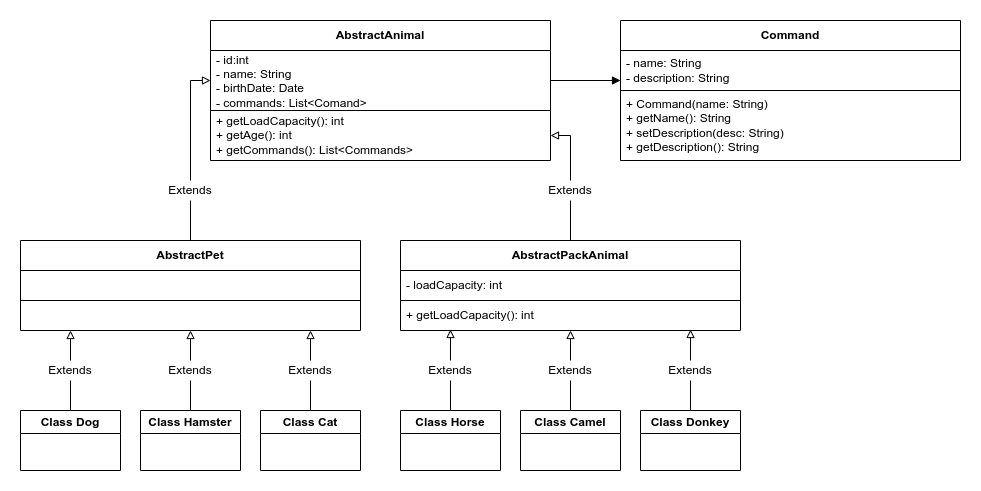

The diagram above was exported from draw.io. Its source (the exported page's mxGraphModel, read from the mxfile embedded in the PNG):
<mxGraphModel dx="818" dy="554" grid="1" gridSize="10" guides="1" tooltips="1" connect="1" arrows="1" fold="1" page="1" pageScale="1" pageWidth="1100" pageHeight="850" math="0" shadow="0">
  <root>
    <mxCell id="0" />
    <mxCell id="1" parent="0" />
    <mxCell id="ADzDSRlf3Pm5XtJuz25F-7" style="edgeStyle=orthogonalEdgeStyle;rounded=0;orthogonalLoop=1;jettySize=auto;html=1;endArrow=block;endFill=0;exitX=0.5;exitY=0;exitDx=0;exitDy=0;" parent="1" source="ADzDSRlf3Pm5XtJuz25F-3" edge="1">
      <mxGeometry relative="1" as="geometry">
        <mxPoint x="70" y="680" as="targetPoint" />
      </mxGeometry>
    </mxCell>
    <mxCell id="ADzDSRlf3Pm5XtJuz25F-3" value="Class Dog" style="swimlane;whiteSpace=wrap;html=1;fillStyle=solid;" parent="1" vertex="1">
      <mxGeometry x="20" y="760" width="100" height="60" as="geometry" />
    </mxCell>
    <mxCell id="ADzDSRlf3Pm5XtJuz25F-8" style="edgeStyle=orthogonalEdgeStyle;rounded=0;orthogonalLoop=1;jettySize=auto;html=1;entryX=0.5;entryY=1;entryDx=0;entryDy=0;endArrow=block;endFill=0;" parent="1" source="ADzDSRlf3Pm5XtJuz25F-4" edge="1">
      <mxGeometry relative="1" as="geometry">
        <mxPoint x="190" y="680" as="targetPoint" />
      </mxGeometry>
    </mxCell>
    <mxCell id="ADzDSRlf3Pm5XtJuz25F-4" value="Class Hamster" style="swimlane;whiteSpace=wrap;html=1;fillStyle=solid;" parent="1" vertex="1">
      <mxGeometry x="140" y="760" width="100" height="60" as="geometry" />
    </mxCell>
    <mxCell id="ADzDSRlf3Pm5XtJuz25F-9" style="edgeStyle=orthogonalEdgeStyle;rounded=0;orthogonalLoop=1;jettySize=auto;html=1;endArrow=block;endFill=0;" parent="1" source="ADzDSRlf3Pm5XtJuz25F-5" edge="1">
      <mxGeometry relative="1" as="geometry">
        <mxPoint x="310" y="680" as="targetPoint" />
      </mxGeometry>
    </mxCell>
    <mxCell id="ADzDSRlf3Pm5XtJuz25F-5" value="Class Cat" style="swimlane;whiteSpace=wrap;html=1;fillStyle=solid;" parent="1" vertex="1">
      <mxGeometry x="260" y="760" width="100" height="60" as="geometry" />
    </mxCell>
    <mxCell id="ipe4ve2AvDhWx7teMTjK-5" style="edgeStyle=orthogonalEdgeStyle;rounded=0;orthogonalLoop=1;jettySize=auto;html=1;entryX=0;entryY=0.5;entryDx=0;entryDy=0;endArrow=block;endFill=0;" edge="1" parent="1" source="ADzDSRlf3Pm5XtJuz25F-10" target="ADzDSRlf3Pm5XtJuz25F-29">
      <mxGeometry relative="1" as="geometry" />
    </mxCell>
    <mxCell id="ADzDSRlf3Pm5XtJuz25F-10" value="&lt;b&gt;AbstractPet&lt;br&gt;&lt;/b&gt;" style="swimlane;fontStyle=0;childLayout=stackLayout;horizontal=1;startSize=30;horizontalStack=0;resizeParent=1;resizeParentMax=0;resizeLast=0;collapsible=1;marginBottom=0;whiteSpace=wrap;html=1;fillStyle=solid;" parent="1" vertex="1">
      <mxGeometry x="20" y="590" width="340" height="90" as="geometry" />
    </mxCell>
    <mxCell id="ADzDSRlf3Pm5XtJuz25F-12" value="Item 2" style="text;strokeColor=default;fillColor=none;align=left;verticalAlign=middle;spacingLeft=4;spacingRight=4;overflow=hidden;points=[[0,0.5],[1,0.5]];portConstraint=eastwest;rotatable=0;whiteSpace=wrap;html=1;fontColor=none;noLabel=1;" parent="ADzDSRlf3Pm5XtJuz25F-10" vertex="1">
      <mxGeometry y="30" width="340" height="30" as="geometry" />
    </mxCell>
    <mxCell id="ADzDSRlf3Pm5XtJuz25F-13" value="Item 3" style="text;strokeColor=none;fillColor=none;align=left;verticalAlign=middle;spacingLeft=4;spacingRight=4;overflow=hidden;points=[[0,0.5],[1,0.5]];portConstraint=eastwest;rotatable=0;whiteSpace=wrap;html=1;fontColor=none;noLabel=1;" parent="ADzDSRlf3Pm5XtJuz25F-10" vertex="1">
      <mxGeometry y="60" width="340" height="30" as="geometry" />
    </mxCell>
    <mxCell id="ADzDSRlf3Pm5XtJuz25F-25" style="edgeStyle=orthogonalEdgeStyle;rounded=0;orthogonalLoop=1;jettySize=auto;html=1;entryX=0.147;entryY=0.967;entryDx=0;entryDy=0;entryPerimeter=0;endArrow=block;endFill=0;exitX=0.5;exitY=0;exitDx=0;exitDy=0;" parent="1" source="ADzDSRlf3Pm5XtJuz25F-14" target="ADzDSRlf3Pm5XtJuz25F-24" edge="1">
      <mxGeometry relative="1" as="geometry" />
    </mxCell>
    <mxCell id="ADzDSRlf3Pm5XtJuz25F-14" value="Class Horse" style="swimlane;whiteSpace=wrap;html=1;fillStyle=solid;" parent="1" vertex="1">
      <mxGeometry x="400" y="760" width="100" height="60" as="geometry" />
    </mxCell>
    <mxCell id="ADzDSRlf3Pm5XtJuz25F-26" style="edgeStyle=orthogonalEdgeStyle;rounded=0;orthogonalLoop=1;jettySize=auto;html=1;entryX=0.5;entryY=1;entryDx=0;entryDy=0;entryPerimeter=0;endArrow=block;endFill=0;" parent="1" source="ADzDSRlf3Pm5XtJuz25F-15" target="ADzDSRlf3Pm5XtJuz25F-24" edge="1">
      <mxGeometry relative="1" as="geometry" />
    </mxCell>
    <mxCell id="ADzDSRlf3Pm5XtJuz25F-15" value="Class Camel" style="swimlane;whiteSpace=wrap;html=1;fillStyle=solid;" parent="1" vertex="1">
      <mxGeometry x="520" y="760" width="100" height="60" as="geometry" />
    </mxCell>
    <mxCell id="ADzDSRlf3Pm5XtJuz25F-27" style="edgeStyle=orthogonalEdgeStyle;rounded=0;orthogonalLoop=1;jettySize=auto;html=1;entryX=0.853;entryY=0.967;entryDx=0;entryDy=0;entryPerimeter=0;endArrow=block;endFill=0;" parent="1" source="ADzDSRlf3Pm5XtJuz25F-16" target="ADzDSRlf3Pm5XtJuz25F-24" edge="1">
      <mxGeometry relative="1" as="geometry" />
    </mxCell>
    <mxCell id="ADzDSRlf3Pm5XtJuz25F-16" value="Class Donkey" style="swimlane;whiteSpace=wrap;html=1;fillStyle=solid;" parent="1" vertex="1">
      <mxGeometry x="640" y="760" width="100" height="60" as="geometry" />
    </mxCell>
    <mxCell id="ADzDSRlf3Pm5XtJuz25F-17" value="Extends" style="text;html=1;strokeColor=none;fillColor=default;align=center;verticalAlign=middle;whiteSpace=wrap;rounded=0;fillStyle=solid;" parent="1" vertex="1">
      <mxGeometry x="40" y="710" width="60" height="20" as="geometry" />
    </mxCell>
    <mxCell id="ADzDSRlf3Pm5XtJuz25F-20" value="Extends" style="text;html=1;strokeColor=none;fillColor=default;align=center;verticalAlign=middle;whiteSpace=wrap;rounded=0;fillStyle=solid;" parent="1" vertex="1">
      <mxGeometry x="160" y="710" width="60" height="20" as="geometry" />
    </mxCell>
    <mxCell id="ADzDSRlf3Pm5XtJuz25F-21" value="Extends" style="text;html=1;strokeColor=none;fillColor=default;align=center;verticalAlign=middle;whiteSpace=wrap;rounded=0;fillStyle=solid;" parent="1" vertex="1">
      <mxGeometry x="280" y="710" width="60" height="20" as="geometry" />
    </mxCell>
    <mxCell id="ipe4ve2AvDhWx7teMTjK-6" style="edgeStyle=orthogonalEdgeStyle;rounded=0;orthogonalLoop=1;jettySize=auto;html=1;entryX=1;entryY=0.5;entryDx=0;entryDy=0;endArrow=block;endFill=0;" edge="1" parent="1" source="ADzDSRlf3Pm5XtJuz25F-22" target="ADzDSRlf3Pm5XtJuz25F-30">
      <mxGeometry relative="1" as="geometry" />
    </mxCell>
    <mxCell id="ADzDSRlf3Pm5XtJuz25F-22" value="&lt;b&gt;AbstractPackAnimal&lt;br&gt;&lt;/b&gt;" style="swimlane;fontStyle=0;childLayout=stackLayout;horizontal=1;startSize=30;horizontalStack=0;resizeParent=1;resizeParentMax=0;resizeLast=0;collapsible=1;marginBottom=0;whiteSpace=wrap;html=1;fillStyle=solid;" parent="1" vertex="1">
      <mxGeometry x="400" y="590" width="340" height="90" as="geometry" />
    </mxCell>
    <mxCell id="ADzDSRlf3Pm5XtJuz25F-23" value="- loadCapacity: int" style="text;strokeColor=default;fillColor=none;align=left;verticalAlign=middle;spacingLeft=4;spacingRight=4;overflow=hidden;points=[[0,0.5],[1,0.5]];portConstraint=eastwest;rotatable=0;whiteSpace=wrap;html=1;fontColor=default;" parent="ADzDSRlf3Pm5XtJuz25F-22" vertex="1">
      <mxGeometry y="30" width="340" height="30" as="geometry" />
    </mxCell>
    <mxCell id="ADzDSRlf3Pm5XtJuz25F-24" value="+ getLoadCapacity(): int" style="text;strokeColor=none;fillColor=none;align=left;verticalAlign=middle;spacingLeft=4;spacingRight=4;overflow=hidden;points=[[0,0.5],[1,0.5]];portConstraint=eastwest;rotatable=0;whiteSpace=wrap;html=1;fontColor=default;" parent="ADzDSRlf3Pm5XtJuz25F-22" vertex="1">
      <mxGeometry y="60" width="340" height="30" as="geometry" />
    </mxCell>
    <mxCell id="ADzDSRlf3Pm5XtJuz25F-28" value="&lt;b&gt;AbstractAnimal&lt;br&gt;&lt;/b&gt;" style="swimlane;fontStyle=0;childLayout=stackLayout;horizontal=1;startSize=30;horizontalStack=0;resizeParent=1;resizeParentMax=0;resizeLast=0;collapsible=1;marginBottom=0;whiteSpace=wrap;html=1;fillStyle=solid;" parent="1" vertex="1">
      <mxGeometry x="210" y="370" width="340" height="140" as="geometry" />
    </mxCell>
    <mxCell id="ipe4ve2AvDhWx7teMTjK-10" style="edgeStyle=orthogonalEdgeStyle;rounded=0;orthogonalLoop=1;jettySize=auto;html=1;endArrow=block;endFill=1;" edge="1" parent="ADzDSRlf3Pm5XtJuz25F-28" source="ADzDSRlf3Pm5XtJuz25F-29">
      <mxGeometry relative="1" as="geometry">
        <mxPoint x="410" y="60" as="targetPoint" />
      </mxGeometry>
    </mxCell>
    <mxCell id="ADzDSRlf3Pm5XtJuz25F-29" value="- id:int&lt;br&gt;- name: String&lt;br&gt;- birthDate: Date&lt;br&gt;- commands: List&amp;lt;Comand&amp;gt;" style="text;strokeColor=default;fillColor=none;align=left;verticalAlign=middle;spacingLeft=4;spacingRight=4;overflow=hidden;points=[[0,0.5],[1,0.5]];portConstraint=eastwest;rotatable=0;whiteSpace=wrap;html=1;fontColor=default;" parent="ADzDSRlf3Pm5XtJuz25F-28" vertex="1">
      <mxGeometry y="30" width="340" height="60" as="geometry" />
    </mxCell>
    <mxCell id="ADzDSRlf3Pm5XtJuz25F-30" value="+ getLoadCapacity(): int&lt;br&gt;+ getAge(): int&lt;br&gt;+ getCommands(): List&amp;lt;Commands&amp;gt;" style="text;strokeColor=none;fillColor=none;align=left;verticalAlign=middle;spacingLeft=4;spacingRight=4;overflow=hidden;points=[[0,0.5],[1,0.5]];portConstraint=eastwest;rotatable=0;whiteSpace=wrap;html=1;fontColor=default;" parent="ADzDSRlf3Pm5XtJuz25F-28" vertex="1">
      <mxGeometry y="90" width="340" height="50" as="geometry" />
    </mxCell>
    <mxCell id="ipe4ve2AvDhWx7teMTjK-1" value="Extends" style="text;html=1;strokeColor=none;fillColor=default;align=center;verticalAlign=middle;whiteSpace=wrap;rounded=0;fillStyle=solid;" vertex="1" parent="1">
      <mxGeometry x="420" y="710" width="60" height="20" as="geometry" />
    </mxCell>
    <mxCell id="ipe4ve2AvDhWx7teMTjK-3" value="Extends" style="text;html=1;strokeColor=none;fillColor=default;align=center;verticalAlign=middle;whiteSpace=wrap;rounded=0;fillStyle=solid;" vertex="1" parent="1">
      <mxGeometry x="540" y="710" width="60" height="20" as="geometry" />
    </mxCell>
    <mxCell id="ipe4ve2AvDhWx7teMTjK-4" value="Extends" style="text;html=1;strokeColor=none;fillColor=default;align=center;verticalAlign=middle;whiteSpace=wrap;rounded=0;fillStyle=solid;" vertex="1" parent="1">
      <mxGeometry x="660" y="710" width="60" height="20" as="geometry" />
    </mxCell>
    <mxCell id="ipe4ve2AvDhWx7teMTjK-7" value="&lt;b&gt;Command&lt;br&gt;&lt;/b&gt;" style="swimlane;fontStyle=0;childLayout=stackLayout;horizontal=1;startSize=30;horizontalStack=0;resizeParent=1;resizeParentMax=0;resizeLast=0;collapsible=1;marginBottom=0;whiteSpace=wrap;html=1;fillStyle=solid;" vertex="1" parent="1">
      <mxGeometry x="620" y="370" width="340" height="140" as="geometry" />
    </mxCell>
    <mxCell id="ipe4ve2AvDhWx7teMTjK-8" value="- name: String&lt;br&gt;- description: String" style="text;strokeColor=default;fillColor=none;align=left;verticalAlign=middle;spacingLeft=4;spacingRight=4;overflow=hidden;points=[[0,0.5],[1,0.5]];portConstraint=eastwest;rotatable=0;whiteSpace=wrap;html=1;fontColor=default;" vertex="1" parent="ipe4ve2AvDhWx7teMTjK-7">
      <mxGeometry y="30" width="340" height="40" as="geometry" />
    </mxCell>
    <mxCell id="ipe4ve2AvDhWx7teMTjK-9" value="+ Command(name: String)&lt;br&gt;+ getName(): String&lt;br&gt;+ setDescription(desc: String)&lt;br&gt;+ getDescription(): String" style="text;strokeColor=none;fillColor=none;align=left;verticalAlign=middle;spacingLeft=4;spacingRight=4;overflow=hidden;points=[[0,0.5],[1,0.5]];portConstraint=eastwest;rotatable=0;whiteSpace=wrap;html=1;fontColor=default;" vertex="1" parent="ipe4ve2AvDhWx7teMTjK-7">
      <mxGeometry y="70" width="340" height="70" as="geometry" />
    </mxCell>
    <mxCell id="ipe4ve2AvDhWx7teMTjK-11" value="Extends" style="text;html=1;strokeColor=none;fillColor=default;align=center;verticalAlign=middle;whiteSpace=wrap;rounded=0;fillStyle=solid;" vertex="1" parent="1">
      <mxGeometry x="540" y="530" width="60" height="20" as="geometry" />
    </mxCell>
    <mxCell id="ipe4ve2AvDhWx7teMTjK-12" value="Extends" style="text;html=1;strokeColor=none;fillColor=default;align=center;verticalAlign=middle;whiteSpace=wrap;rounded=0;fillStyle=solid;" vertex="1" parent="1">
      <mxGeometry x="160" y="530" width="60" height="20" as="geometry" />
    </mxCell>
  </root>
</mxGraphModel>